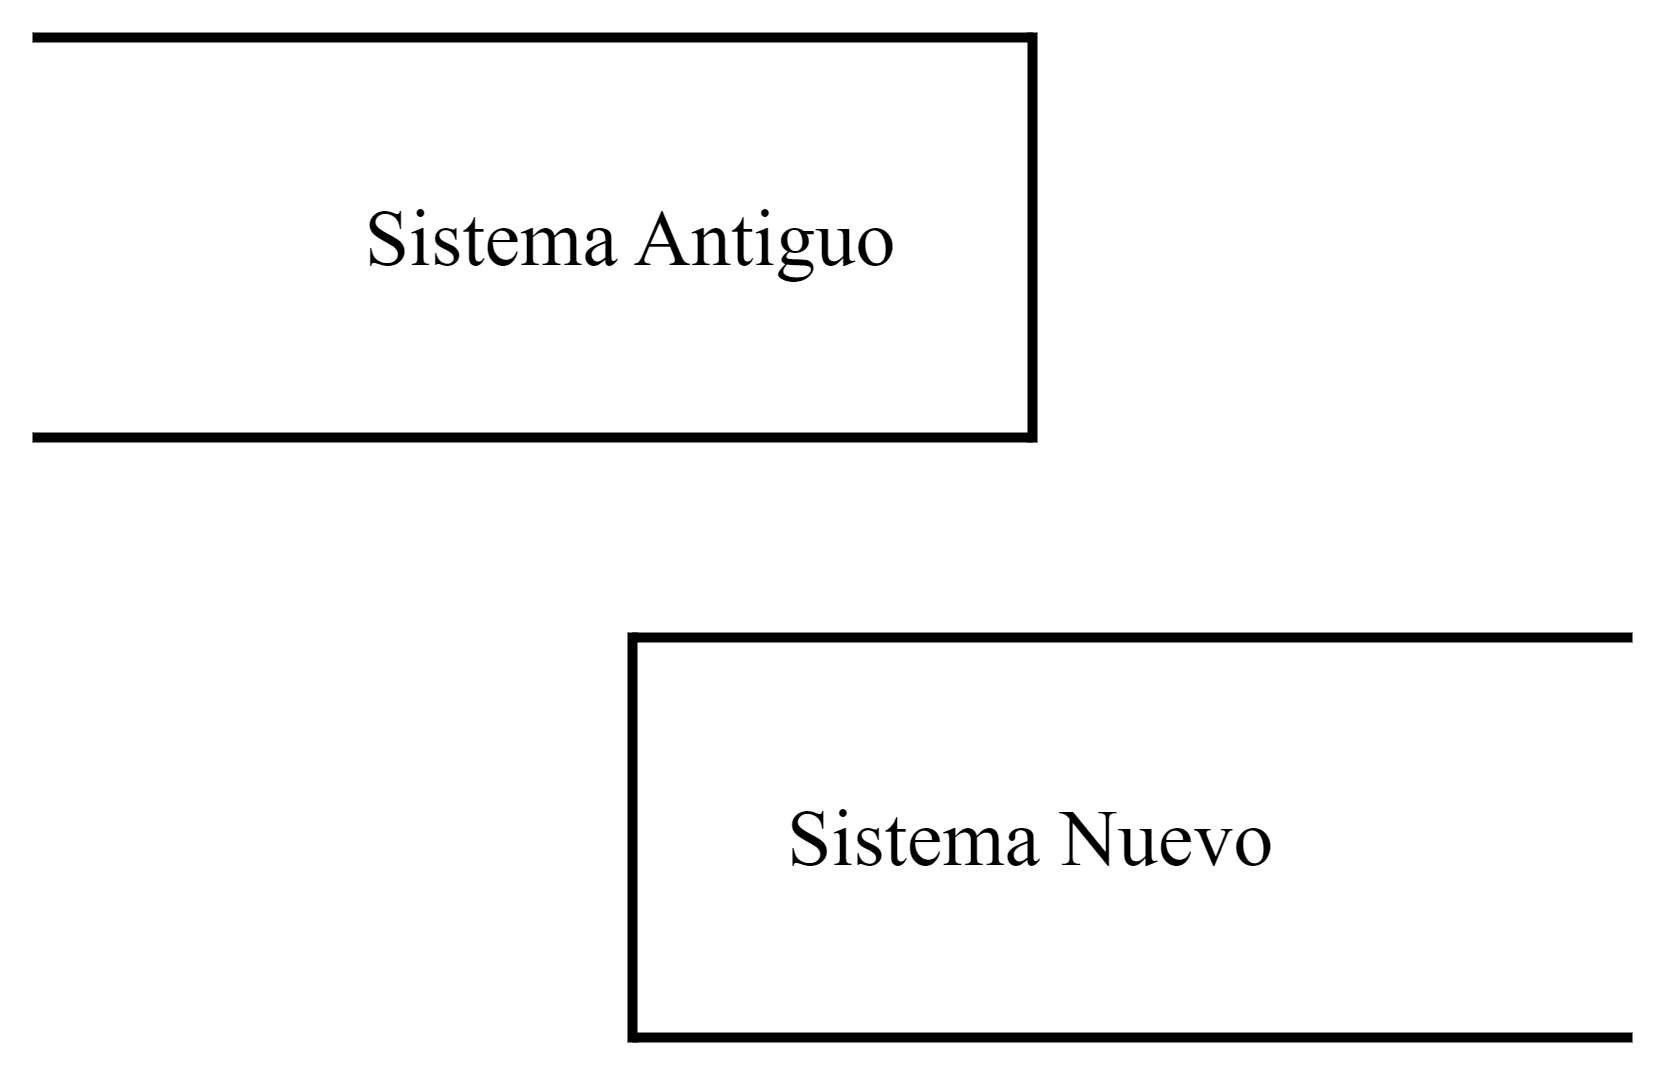

The diagram above was exported from draw.io. Its source (the exported page's mxGraphModel, read from the mxfile embedded in the PNG):
<mxGraphModel dx="623" dy="363" grid="1" gridSize="10" guides="1" tooltips="1" connect="1" arrows="1" fold="1" page="1" pageScale="1" pageWidth="827" pageHeight="1169" math="0" shadow="0">
  <root>
    <mxCell id="R7XvApisNXXGu-XTzfGg-0" />
    <mxCell id="R7XvApisNXXGu-XTzfGg-1" parent="R7XvApisNXXGu-XTzfGg-0" />
    <mxCell id="R7XvApisNXXGu-XTzfGg-2" value="" style="endArrow=none;html=1;rounded=0;strokeWidth=2;" edge="1" parent="R7XvApisNXXGu-XTzfGg-1">
      <mxGeometry width="50" height="50" relative="1" as="geometry">
        <mxPoint x="120" y="320" as="sourcePoint" />
        <mxPoint x="320" y="320" as="targetPoint" />
      </mxGeometry>
    </mxCell>
    <mxCell id="R7XvApisNXXGu-XTzfGg-3" value="" style="endArrow=none;html=1;rounded=0;strokeWidth=2;" edge="1" parent="R7XvApisNXXGu-XTzfGg-1">
      <mxGeometry width="50" height="50" relative="1" as="geometry">
        <mxPoint x="120" y="400" as="sourcePoint" />
        <mxPoint x="320" y="400" as="targetPoint" />
      </mxGeometry>
    </mxCell>
    <mxCell id="R7XvApisNXXGu-XTzfGg-4" value="" style="endArrow=none;html=1;rounded=0;strokeWidth=2;" edge="1" parent="R7XvApisNXXGu-XTzfGg-1">
      <mxGeometry width="50" height="50" relative="1" as="geometry">
        <mxPoint x="320" y="319" as="sourcePoint" />
        <mxPoint x="320" y="401" as="targetPoint" />
      </mxGeometry>
    </mxCell>
    <mxCell id="R7XvApisNXXGu-XTzfGg-5" value="&lt;font face=&quot;Times New Roman&quot; style=&quot;font-size: 16px;&quot;&gt;Sistema Antiguo&lt;/font&gt;" style="text;html=1;align=center;verticalAlign=middle;whiteSpace=wrap;rounded=0;" vertex="1" parent="R7XvApisNXXGu-XTzfGg-1">
      <mxGeometry x="160" y="320" width="160" height="80" as="geometry" />
    </mxCell>
    <mxCell id="R7XvApisNXXGu-XTzfGg-6" value="" style="endArrow=none;html=1;rounded=0;strokeWidth=2;" edge="1" parent="R7XvApisNXXGu-XTzfGg-1">
      <mxGeometry width="50" height="50" relative="1" as="geometry">
        <mxPoint x="240" y="440" as="sourcePoint" />
        <mxPoint x="440" y="440" as="targetPoint" />
      </mxGeometry>
    </mxCell>
    <mxCell id="R7XvApisNXXGu-XTzfGg-7" value="" style="endArrow=none;html=1;rounded=0;strokeWidth=2;" edge="1" parent="R7XvApisNXXGu-XTzfGg-1">
      <mxGeometry width="50" height="50" relative="1" as="geometry">
        <mxPoint x="240" y="520" as="sourcePoint" />
        <mxPoint x="440" y="520" as="targetPoint" />
      </mxGeometry>
    </mxCell>
    <mxCell id="R7XvApisNXXGu-XTzfGg-8" value="" style="endArrow=none;html=1;rounded=0;strokeWidth=2;" edge="1" parent="R7XvApisNXXGu-XTzfGg-1">
      <mxGeometry width="50" height="50" relative="1" as="geometry">
        <mxPoint x="240" y="439" as="sourcePoint" />
        <mxPoint x="240" y="521" as="targetPoint" />
      </mxGeometry>
    </mxCell>
    <mxCell id="R7XvApisNXXGu-XTzfGg-9" value="&lt;font face=&quot;Times New Roman&quot; style=&quot;font-size: 16px;&quot;&gt;Sistema Nuevo&lt;/font&gt;" style="text;html=1;align=center;verticalAlign=middle;whiteSpace=wrap;rounded=0;" vertex="1" parent="R7XvApisNXXGu-XTzfGg-1">
      <mxGeometry x="240" y="440" width="160" height="80" as="geometry" />
    </mxCell>
  </root>
</mxGraphModel>